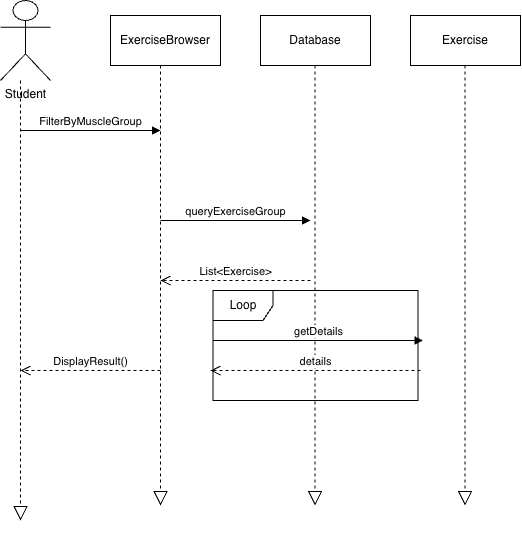

The diagram above was exported from draw.io. Its source (the exported page's mxGraphModel, read from the mxfile embedded in the PNG):
<mxGraphModel dx="819" dy="601" grid="1" gridSize="10" guides="1" tooltips="1" connect="1" arrows="1" fold="1" page="1" pageScale="1" pageWidth="850" pageHeight="1100" math="0" shadow="0">
  <root>
    <mxCell id="0" />
    <mxCell id="1" parent="0" />
    <mxCell id="uaaHiD9jyjQuNAjEV4fZ-1" parent="1" style="shape=umlActor;verticalLabelPosition=bottom;verticalAlign=top;html=1;" value="Student" vertex="1">
      <mxGeometry height="80" width="50" x="60" y="20" as="geometry" />
    </mxCell>
    <mxCell id="uaaHiD9jyjQuNAjEV4fZ-3" parent="1" style="html=1;whiteSpace=wrap;" value="ExerciseBrowser" vertex="1">
      <mxGeometry height="50" width="110" x="170" y="35" as="geometry" />
    </mxCell>
    <mxCell id="uaaHiD9jyjQuNAjEV4fZ-4" parent="1" style="html=1;whiteSpace=wrap;" value="Database" vertex="1">
      <mxGeometry height="50" width="110" x="320" y="35" as="geometry" />
    </mxCell>
    <mxCell id="uaaHiD9jyjQuNAjEV4fZ-5" parent="1" style="html=1;whiteSpace=wrap;" value="Exercise" vertex="1">
      <mxGeometry height="50" width="110" x="470" y="35" as="geometry" />
    </mxCell>
    <mxCell id="uaaHiD9jyjQuNAjEV4fZ-6" edge="1" parent="1" style="endArrow=block;dashed=1;endFill=0;endSize=12;html=1;rounded=0;" value="">
      <mxGeometry relative="1" width="160" as="geometry">
        <mxPoint x="80" y="100" as="sourcePoint" />
        <mxPoint x="80" y="540" as="targetPoint" />
      </mxGeometry>
    </mxCell>
    <mxCell id="uaaHiD9jyjQuNAjEV4fZ-7" edge="1" parent="1" style="endArrow=block;dashed=1;endFill=0;endSize=12;html=1;rounded=0;" value="">
      <mxGeometry relative="1" width="160" as="geometry">
        <mxPoint x="220" y="85" as="sourcePoint" />
        <mxPoint x="220" y="525" as="targetPoint" />
      </mxGeometry>
    </mxCell>
    <mxCell id="uaaHiD9jyjQuNAjEV4fZ-8" edge="1" parent="1" style="endArrow=block;dashed=1;endFill=0;endSize=12;html=1;rounded=0;" value="">
      <mxGeometry relative="1" width="160" as="geometry">
        <mxPoint x="374.5" y="85" as="sourcePoint" />
        <mxPoint x="374.5" y="525" as="targetPoint" />
      </mxGeometry>
    </mxCell>
    <mxCell id="uaaHiD9jyjQuNAjEV4fZ-9" edge="1" parent="1" style="endArrow=block;dashed=1;endFill=0;endSize=12;html=1;rounded=0;" value="">
      <mxGeometry relative="1" width="160" as="geometry">
        <mxPoint x="524.5" y="85" as="sourcePoint" />
        <mxPoint x="524.5" y="525" as="targetPoint" />
      </mxGeometry>
    </mxCell>
    <mxCell id="uaaHiD9jyjQuNAjEV4fZ-10" edge="1" parent="1" style="html=1;verticalAlign=bottom;endArrow=block;edgeStyle=sequenceEdgeStyle;libavoidRouting=0;curved=0;rounded=0;" value="FilterByMuscleGroup">
      <mxGeometry relative="1" width="80" as="geometry">
        <mxPoint x="80" y="150" as="sourcePoint" />
        <mxPoint x="220" y="150" as="targetPoint" />
      </mxGeometry>
    </mxCell>
    <mxCell id="uaaHiD9jyjQuNAjEV4fZ-11" edge="1" parent="1" style="html=1;verticalAlign=bottom;endArrow=block;edgeStyle=sequenceEdgeStyle;libavoidRouting=0;curved=0;rounded=0;" value="queryExerciseGroup">
      <mxGeometry relative="1" width="80" as="geometry">
        <mxPoint x="220" y="240" as="sourcePoint" />
        <mxPoint x="370" y="240" as="targetPoint" />
      </mxGeometry>
    </mxCell>
    <mxCell id="uaaHiD9jyjQuNAjEV4fZ-13" edge="1" parent="1" style="html=1;verticalAlign=bottom;endArrow=open;dashed=1;endSize=8;edgeStyle=sequenceEdgeStyle;libavoidRouting=0;curved=0;rounded=0;" value="List&amp;lt;Exercise&amp;gt;">
      <mxGeometry relative="1" as="geometry">
        <mxPoint x="370" y="300" as="sourcePoint" />
        <mxPoint x="220" y="300" as="targetPoint" />
      </mxGeometry>
    </mxCell>
    <mxCell id="uaaHiD9jyjQuNAjEV4fZ-14" edge="1" parent="1" style="html=1;verticalAlign=bottom;endArrow=open;dashed=1;endSize=8;edgeStyle=sequenceEdgeStyle;libavoidRouting=0;curved=0;rounded=0;" value="DisplayResult()">
      <mxGeometry relative="1" as="geometry">
        <mxPoint x="220" y="390" as="sourcePoint" />
        <mxPoint x="80" y="390" as="targetPoint" />
      </mxGeometry>
    </mxCell>
    <mxCell id="uaaHiD9jyjQuNAjEV4fZ-18" parent="1" style="shape=umlFrame;whiteSpace=wrap;html=1;pointerEvents=0;" value="Loop" vertex="1">
      <mxGeometry height="110" width="205" x="272.5" y="310" as="geometry" />
    </mxCell>
    <mxCell id="uaaHiD9jyjQuNAjEV4fZ-19" edge="1" parent="1" style="html=1;verticalAlign=bottom;endArrow=block;edgeStyle=sequenceEdgeStyle;libavoidRouting=0;curved=0;rounded=0;" value="getDetails">
      <mxGeometry relative="1" width="80" as="geometry">
        <mxPoint x="272.5" y="360" as="sourcePoint" />
        <mxPoint x="482.5" y="360" as="targetPoint" />
      </mxGeometry>
    </mxCell>
    <mxCell id="uaaHiD9jyjQuNAjEV4fZ-22" edge="1" parent="1" style="html=1;verticalAlign=bottom;endArrow=open;dashed=1;endSize=8;edgeStyle=sequenceEdgeStyle;libavoidRouting=0;curved=0;rounded=0;" value="details">
      <mxGeometry relative="1" as="geometry">
        <mxPoint x="480" y="390" as="sourcePoint" />
        <mxPoint x="270" y="390" as="targetPoint" />
      </mxGeometry>
    </mxCell>
  </root>
</mxGraphModel>